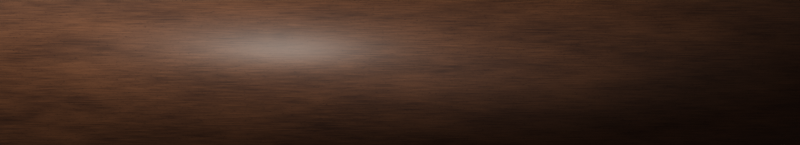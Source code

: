# Source: board-rosewood.blend  (saved by Blender 5.3.31; exported with 4.5.12 LTS)
import bpy
from mathutils import Matrix  # noqa: F401  (used for matrix-valued properties, if any)

bpy.ops.wm.read_factory_settings(use_empty=True)
scene = bpy.context.scene
scene.name = 'Scene'

# ---- materials (node trees are filled in below, after node groups)
mat_rosewood = bpy.data.materials.new('rosewood')

# ---- material node trees
mat_rosewood.use_nodes = True; mat_rosewood.node_tree.nodes.clear()
_N = mat_rosewood.node_tree.nodes; _L = mat_rosewood.node_tree.links
n0 = _N.new('ShaderNodeBsdfPrincipled'); n0.name = 'Principled BSDF'; n0.location = (-200, 100)
n0.inputs[10].default_value = 0.005
n0.inputs[13].default_value = 0.4
n1 = _N.new('ShaderNodeOutputMaterial'); n1.name = 'Material Output'; n1.location = (200, 100)
n2 = _N.new('ShaderNodeTexCoord'); n2.name = 'Texture Coordinate'; n2.location = (0, 0)
n3 = _N.new('ShaderNodeMapping'); n3.name = 'Mapping'; n3.location = (0, 0)
n3.inputs[3].default_value = (0.035, 1.0, 1.0)
n4 = _N.new('ShaderNodeTexNoise'); n4.name = 'Noise Texture'; n4.location = (0, 0)
n4.width = 160
n4.inputs[2].default_value = 62.5
n4.inputs[3].default_value = 6.0
n4.inputs[4].default_value = 0.62
n5 = _N.new('ShaderNodeTexCoord'); n5.name = 'Texture Coordinate.001'; n5.location = (0, 0)
n6 = _N.new('ShaderNodeMapping'); n6.name = 'Mapping.001'; n6.location = (0, 0)
n6.inputs[3].default_value = (0.2, 1.0, 1.0)
n7 = _N.new('ShaderNodeTexNoise'); n7.name = 'Noise Texture.001'; n7.location = (0, 0)
n7.width = 160
n7.inputs[2].default_value = 2.632
n7.inputs[4].default_value = 0.6
n8 = _N.new('ShaderNodeMath'); n8.name = 'Math'; n8.location = (0, 0)
n8.operation = 'MULTIPLY_ADD'
n8.inputs[1].default_value = 0.72
n9 = _N.new('ShaderNodeMapRange'); n9.name = 'Map Range'; n9.location = (0, 0)
n9.inputs[3].default_value = -0.1
n9.inputs[4].default_value = 0.38
n10 = _N.new('ShaderNodeTexCoord'); n10.name = 'Texture Coordinate.002'; n10.location = (0, 0)
n11 = _N.new('ShaderNodeMapping'); n11.name = 'Mapping.002'; n11.location = (0, 0)
n11.inputs[3].default_value = (0.12, 1.0, 1.0)
n12 = _N.new('ShaderNodeTexNoise'); n12.name = 'Noise Texture.002'; n12.location = (0, 0)
n12.width = 160
n12.inputs[2].default_value = 181.8
n13 = _N.new('ShaderNodeMath'); n13.name = 'Math.001'; n13.location = (0, 0)
n13.operation = 'GREATER_THAN'
n13.inputs[1].default_value = 0.66
n14 = _N.new('ShaderNodeMath'); n14.name = 'Math.002'; n14.location = (0, 0)
n14.operation = 'MULTIPLY_ADD'
n14.inputs[1].default_value = -0.25
n15 = _N.new('ShaderNodeMapRange'); n15.name = 'Map Range.001'; n15.location = (0, 0)
n15.inputs[1].default_value = 0.2692
n15.inputs[2].default_value = 0.7308
n16 = _N.new('ShaderNodeMix'); n16.name = 'Mix'; n16.location = (0, 0)
n16.data_type = 'RGBA'
n16.inputs[6].default_value = (0.03, 0.014, 0.01, 1.0)
n16.inputs[7].default_value = (0.13, 0.062, 0.035, 1.0)
n17 = _N.new('ShaderNodeBump'); n17.name = 'Bump'; n17.location = (0, 0)
n17.inputs[0].default_value = 0.18
n17.inputs[1].default_value = 0.002
_L.new(n0.outputs[0], n1.inputs[0])
_L.new(n2.outputs[3], n3.inputs[0])
_L.new(n3.outputs[0], n4.inputs[0])
_L.new(n5.outputs[3], n6.inputs[0])
_L.new(n6.outputs[0], n7.inputs[0])
_L.new(n4.outputs[0], n8.inputs[0])
_L.new(n7.outputs[0], n9.inputs[0])
_L.new(n9.outputs[0], n8.inputs[2])
_L.new(n10.outputs[3], n11.inputs[0])
_L.new(n11.outputs[0], n12.inputs[0])
_L.new(n12.outputs[0], n13.inputs[0])
_L.new(n13.outputs[0], n14.inputs[0])
_L.new(n8.outputs[0], n14.inputs[2])
_L.new(n14.outputs[0], n15.inputs[0])
_L.new(n15.outputs[0], n16.inputs[0])
_L.new(n16.outputs[2], n0.inputs[0])
_L.new(n4.outputs[0], n17.inputs[3])
_L.new(n17.outputs[0], n0.inputs[5])
n1.is_active_output = True

# ---- world
world_gtlworld = bpy.data.worlds.new('GTLWorld'); scene.world = world_gtlworld
world_gtlworld.use_nodes = True; world_gtlworld.node_tree.nodes.clear()
_N = world_gtlworld.node_tree.nodes; _L = world_gtlworld.node_tree.links
n0 = _N.new('ShaderNodeBackground'); n0.name = 'Background'; n0.location = (-200, 100)
n0.inputs[0].default_value = (0.05, 0.05, 0.055, 1.0)
n1 = _N.new('ShaderNodeOutputWorld'); n1.name = 'World Output'; n1.location = (200, 100)
n2 = _N.new('ShaderNodeBackground'); n2.name = 'Background.001'; n2.location = (0, 0)
n3 = _N.new('ShaderNodeTexCoord'); n3.name = 'Texture Coordinate'; n3.location = (0, 0)
n4 = _N.new('ShaderNodeSeparateXYZ'); n4.name = 'Separate XYZ'; n4.location = (0, 0)
n5 = _N.new('ShaderNodeMath'); n5.name = 'Math'; n5.location = (0, 0)
n5.operation = 'MULTIPLY_ADD'
n5.inputs[1].default_value = 0.1
n5.inputs[2].default_value = 0.22
n6 = _N.new('ShaderNodeMath'); n6.name = 'Math.001'; n6.location = (0, 0)
n6.operation = 'MULTIPLY_ADD'
n6.inputs[1].default_value = 0.16
n7 = _N.new('ShaderNodeMath'); n7.name = 'Math.002'; n7.location = (0, 0)
n7.operation = 'MAXIMUM'
n7.inputs[1].default_value = 0.02
n8 = _N.new('ShaderNodeLightPath'); n8.name = 'Light Path'; n8.location = (0, 0)
n9 = _N.new('ShaderNodeMixShader'); n9.name = 'Mix Shader'; n9.location = (0, 0)
_L.new(n3.outputs[0], n4.inputs[0])
_L.new(n4.outputs[1], n5.inputs[0])
_L.new(n4.outputs[2], n6.inputs[0])
_L.new(n5.outputs[0], n6.inputs[2])
_L.new(n6.outputs[0], n7.inputs[0])
_L.new(n7.outputs[0], n2.inputs[0])
_L.new(n8.outputs[3], n9.inputs[0])
_L.new(n0.outputs[0], n9.inputs[1])
_L.new(n2.outputs[0], n9.inputs[2])
_L.new(n9.outputs[0], n1.inputs[0])
n1.is_active_output = True

# ---- cameras
cam_camera = bpy.data.cameras.new('Camera')
cam_camera.type = 'ORTHO'
cam_camera.clip_end = 100.0
cam_camera.ortho_scale = 11.72

# ---- lights
light_area = bpy.data.lights.new('Area', 'AREA')
light_area.color = (1.0, 0.95, 0.88)
light_area.energy = 1.079e+04
light_area.size = 11.43
light_area.size_y = 1.0
light_area_001 = bpy.data.lights.new('Area.001', 'AREA')
light_area_001.color = (0.92, 0.95, 1.0)
light_area_001.energy = 1625.0
light_area_001.size = 33.52
light_area_001.size_y = 1.0

# ---- meshes
me_cube = bpy.data.meshes.new('Cube')
me_cube.from_pydata([(-5.9, -1.1, -0.015), (-5.9, -1.1, 0.015), (-5.9, 1.1, -0.015), (-5.9, 1.1, 0.015), (5.9, -1.1, -0.015), (5.9, -1.1, 0.015), (5.9, 1.1, -0.015), (5.9, 1.1, 0.015)], [], [(0, 1, 3, 2), (2, 3, 7, 6), (6, 7, 5, 4), (4, 5, 1, 0), (2, 6, 4, 0), (7, 3, 1, 5)])
me_cube.polygons.foreach_set('use_smooth', [True] * 6)
_k = set([(0, 1), (0, 2), (0, 4), (1, 3), (1, 5), (2, 3), (2, 6), (3, 7), (4, 5), (4, 6), (5, 7), (6, 7)])
me_cube.attributes.new('sharp_edge', 'BOOLEAN', 'EDGE').data.foreach_set('value', [ (min(e.vertices), max(e.vertices)) in _k for e in me_cube.edges])
_uv = me_cube.uv_layers.new(name='UVMap')
_uv.uv.foreach_set('vector', [0.375, 0.0, 0.625, 0.0, 0.625, 0.25, 0.375, 0.25, 0.375, 0.25, 0.625, 0.25, 0.625, 0.5, 0.375, 0.5, 0.375, 0.5, 0.625, 0.5, 0.625, 0.75, 0.375, 0.75, 0.375, 0.75, 0.625, 0.75, 0.625, 1.0, 0.375, 1.0, 0.125, 0.5, 0.375, 0.5, 0.375, 0.75, 0.125, 0.75, 0.625, 0.5, 0.875, 0.5, 0.875, 0.75, 0.625, 0.75])
me_cube.materials.append(mat_rosewood)
me_cube.update()

# ---- objects
ob_board = bpy.data.objects.new('board', me_cube)
ob_key = bpy.data.objects.new('key', light_area)
ob_fill = bpy.data.objects.new('fill', light_area_001)
ob_camera = bpy.data.objects.new('Camera', cam_camera)

# ---- transforms, parenting, visibility, modifiers, constraints
ob_board.location = (5.86, -1.06, 0.015)
ob_key.location = (-9.169, 13.97, 19.65)
ob_key.rotation_euler = (0.8245, 2.158e-08, -2.356)
ob_fill.location = (5.86, -1.06, 24.38)
ob_camera.location = (5.86, -1.06, 20.0)

# ---- collection membership
scene.collection.objects.link(ob_board)
scene.collection.objects.link(ob_key)
scene.collection.objects.link(ob_fill)
scene.collection.objects.link(ob_camera)

# ---- scene / render settings (as saved in the file)
scene.camera = ob_camera
scene.frame_start = 1; scene.frame_end = 250; scene.frame_set(1)
scene.render.engine = 'CYCLES'
scene.render.resolution_x = 2344
scene.render.resolution_y = 424
scene.render.film_transparent = True
scene.render.bake_bias = 0.0
scene.render.bake_samples = 0
scene.render.compositor_device = 'GPU'
scene.cycles.samples = 64
scene.cycles.max_bounces = 6
scene.cycles.seed = 7
scene.eevee.use_volume_custom_range = False
scene.eevee.fast_gi_thickness_near = 0.1
scene.eevee.fast_gi_thickness_far = 0.0
scene.eevee.ray_tracing_options.screen_trace_thickness = 0.1
scene.view_settings.look = 'AgX - Medium High Contrast'
bpy.context.view_layer.update()
